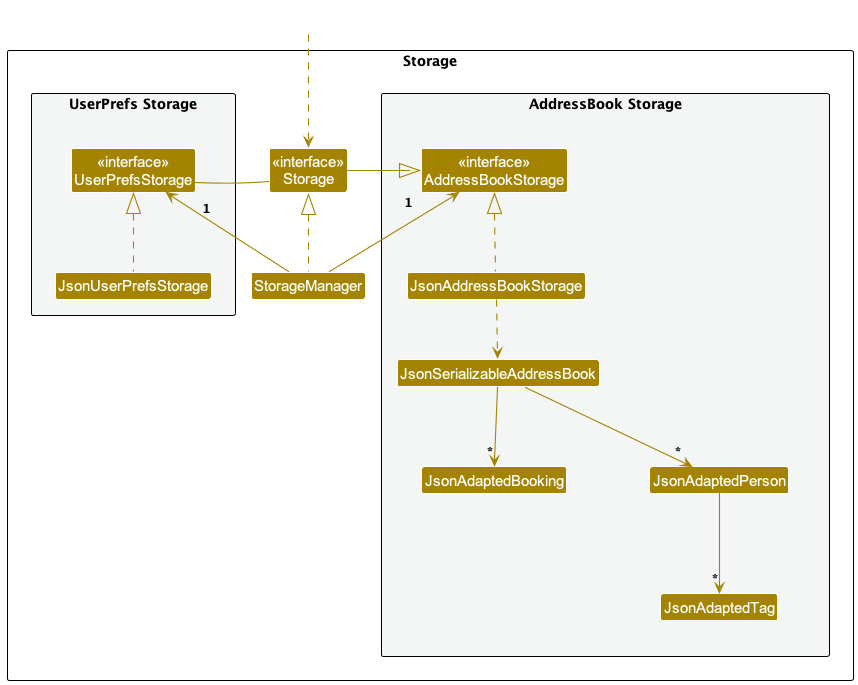

The diagram above was rendered by PlantUML. Its source (embedded in the PNG):
@startuml
!include style.puml
skinparam arrowThickness 1.1
skinparam arrowColor STORAGE_COLOR
skinparam classBackgroundColor STORAGE_COLOR

package Storage as StoragePackage {

package "UserPrefs Storage" #F4F6F6{
Class "<<interface>>\nUserPrefsStorage" as UserPrefsStorage
Class JsonUserPrefsStorage
}

Class "<<interface>>\nStorage" as Storage
Class StorageManager

package "AddressBook Storage" #F4F6F6{
Class "<<interface>>\nAddressBookStorage" as AddressBookStorage
Class JsonAddressBookStorage
Class JsonSerializableAddressBook
Class JsonAdaptedBooking
Class JsonAdaptedPerson
Class JsonAdaptedTag
}

}

Class HiddenOutside #FFFFFF
HiddenOutside ..> Storage

StorageManager .up.|> Storage
StorageManager -up-> "1" UserPrefsStorage
StorageManager -up-> "1" AddressBookStorage

Storage -left-|> UserPrefsStorage
Storage -right-|> AddressBookStorage

JsonUserPrefsStorage .up.|> UserPrefsStorage
JsonAddressBookStorage .up.|> AddressBookStorage
JsonAddressBookStorage ..> JsonSerializableAddressBook
JsonSerializableAddressBook --> "*" JsonAdaptedPerson
JsonSerializableAddressBook --> "*" JsonAdaptedBooking
JsonAdaptedPerson --> "*" JsonAdaptedTag

@enduml